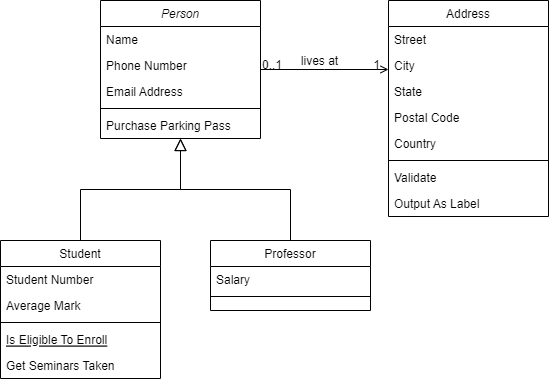

The diagram above was exported from draw.io. Its source (the exported page's mxGraphModel, read from the mxfile embedded in the PNG):
<mxGraphModel dx="954" dy="600" grid="1" gridSize="10" guides="1" tooltips="1" connect="1" arrows="1" fold="1" page="1" pageScale="1" pageWidth="827" pageHeight="1169" math="0" shadow="0">
  <root>
    <mxCell id="WIyWlLk6GJQsqaUBKTNV-0" />
    <mxCell id="WIyWlLk6GJQsqaUBKTNV-1" parent="WIyWlLk6GJQsqaUBKTNV-0" />
    <mxCell id="zkfFHV4jXpPFQw0GAbJ--0" value="Person" style="swimlane;fontStyle=2;align=center;verticalAlign=top;childLayout=stackLayout;horizontal=1;startSize=26;horizontalStack=0;resizeParent=1;resizeLast=0;collapsible=1;marginBottom=0;rounded=0;shadow=0;strokeWidth=1;" parent="WIyWlLk6GJQsqaUBKTNV-1" vertex="1">
      <mxGeometry x="220" y="120" width="160" height="138" as="geometry">
        <mxRectangle x="230" y="140" width="160" height="26" as="alternateBounds" />
      </mxGeometry>
    </mxCell>
    <mxCell id="zkfFHV4jXpPFQw0GAbJ--1" value="Name" style="text;align=left;verticalAlign=top;spacingLeft=4;spacingRight=4;overflow=hidden;rotatable=0;points=[[0,0.5],[1,0.5]];portConstraint=eastwest;" parent="zkfFHV4jXpPFQw0GAbJ--0" vertex="1">
      <mxGeometry y="26" width="160" height="26" as="geometry" />
    </mxCell>
    <mxCell id="zkfFHV4jXpPFQw0GAbJ--2" value="Phone Number" style="text;align=left;verticalAlign=top;spacingLeft=4;spacingRight=4;overflow=hidden;rotatable=0;points=[[0,0.5],[1,0.5]];portConstraint=eastwest;rounded=0;shadow=0;html=0;" parent="zkfFHV4jXpPFQw0GAbJ--0" vertex="1">
      <mxGeometry y="52" width="160" height="26" as="geometry" />
    </mxCell>
    <mxCell id="zkfFHV4jXpPFQw0GAbJ--3" value="Email Address" style="text;align=left;verticalAlign=top;spacingLeft=4;spacingRight=4;overflow=hidden;rotatable=0;points=[[0,0.5],[1,0.5]];portConstraint=eastwest;rounded=0;shadow=0;html=0;" parent="zkfFHV4jXpPFQw0GAbJ--0" vertex="1">
      <mxGeometry y="78" width="160" height="26" as="geometry" />
    </mxCell>
    <mxCell id="zkfFHV4jXpPFQw0GAbJ--4" value="" style="line;html=1;strokeWidth=1;align=left;verticalAlign=middle;spacingTop=-1;spacingLeft=3;spacingRight=3;rotatable=0;labelPosition=right;points=[];portConstraint=eastwest;" parent="zkfFHV4jXpPFQw0GAbJ--0" vertex="1">
      <mxGeometry y="104" width="160" height="8" as="geometry" />
    </mxCell>
    <mxCell id="zkfFHV4jXpPFQw0GAbJ--5" value="Purchase Parking Pass" style="text;align=left;verticalAlign=top;spacingLeft=4;spacingRight=4;overflow=hidden;rotatable=0;points=[[0,0.5],[1,0.5]];portConstraint=eastwest;" parent="zkfFHV4jXpPFQw0GAbJ--0" vertex="1">
      <mxGeometry y="112" width="160" height="26" as="geometry" />
    </mxCell>
    <mxCell id="zkfFHV4jXpPFQw0GAbJ--6" value="Student" style="swimlane;fontStyle=0;align=center;verticalAlign=top;childLayout=stackLayout;horizontal=1;startSize=26;horizontalStack=0;resizeParent=1;resizeLast=0;collapsible=1;marginBottom=0;rounded=0;shadow=0;strokeWidth=1;" parent="WIyWlLk6GJQsqaUBKTNV-1" vertex="1">
      <mxGeometry x="120" y="360" width="160" height="138" as="geometry">
        <mxRectangle x="130" y="380" width="160" height="26" as="alternateBounds" />
      </mxGeometry>
    </mxCell>
    <mxCell id="zkfFHV4jXpPFQw0GAbJ--7" value="Student Number" style="text;align=left;verticalAlign=top;spacingLeft=4;spacingRight=4;overflow=hidden;rotatable=0;points=[[0,0.5],[1,0.5]];portConstraint=eastwest;" parent="zkfFHV4jXpPFQw0GAbJ--6" vertex="1">
      <mxGeometry y="26" width="160" height="26" as="geometry" />
    </mxCell>
    <mxCell id="zkfFHV4jXpPFQw0GAbJ--8" value="Average Mark" style="text;align=left;verticalAlign=top;spacingLeft=4;spacingRight=4;overflow=hidden;rotatable=0;points=[[0,0.5],[1,0.5]];portConstraint=eastwest;rounded=0;shadow=0;html=0;" parent="zkfFHV4jXpPFQw0GAbJ--6" vertex="1">
      <mxGeometry y="52" width="160" height="26" as="geometry" />
    </mxCell>
    <mxCell id="zkfFHV4jXpPFQw0GAbJ--9" value="" style="line;html=1;strokeWidth=1;align=left;verticalAlign=middle;spacingTop=-1;spacingLeft=3;spacingRight=3;rotatable=0;labelPosition=right;points=[];portConstraint=eastwest;" parent="zkfFHV4jXpPFQw0GAbJ--6" vertex="1">
      <mxGeometry y="78" width="160" height="8" as="geometry" />
    </mxCell>
    <mxCell id="zkfFHV4jXpPFQw0GAbJ--10" value="Is Eligible To Enroll" style="text;align=left;verticalAlign=top;spacingLeft=4;spacingRight=4;overflow=hidden;rotatable=0;points=[[0,0.5],[1,0.5]];portConstraint=eastwest;fontStyle=4" parent="zkfFHV4jXpPFQw0GAbJ--6" vertex="1">
      <mxGeometry y="86" width="160" height="26" as="geometry" />
    </mxCell>
    <mxCell id="zkfFHV4jXpPFQw0GAbJ--11" value="Get Seminars Taken" style="text;align=left;verticalAlign=top;spacingLeft=4;spacingRight=4;overflow=hidden;rotatable=0;points=[[0,0.5],[1,0.5]];portConstraint=eastwest;" parent="zkfFHV4jXpPFQw0GAbJ--6" vertex="1">
      <mxGeometry y="112" width="160" height="26" as="geometry" />
    </mxCell>
    <mxCell id="zkfFHV4jXpPFQw0GAbJ--12" value="" style="endArrow=block;endSize=10;endFill=0;shadow=0;strokeWidth=1;rounded=0;edgeStyle=elbowEdgeStyle;elbow=vertical;" parent="WIyWlLk6GJQsqaUBKTNV-1" source="zkfFHV4jXpPFQw0GAbJ--6" target="zkfFHV4jXpPFQw0GAbJ--0" edge="1">
      <mxGeometry width="160" relative="1" as="geometry">
        <mxPoint x="200" y="203" as="sourcePoint" />
        <mxPoint x="200" y="203" as="targetPoint" />
      </mxGeometry>
    </mxCell>
    <mxCell id="zkfFHV4jXpPFQw0GAbJ--13" value="Professor" style="swimlane;fontStyle=0;align=center;verticalAlign=top;childLayout=stackLayout;horizontal=1;startSize=26;horizontalStack=0;resizeParent=1;resizeLast=0;collapsible=1;marginBottom=0;rounded=0;shadow=0;strokeWidth=1;" parent="WIyWlLk6GJQsqaUBKTNV-1" vertex="1">
      <mxGeometry x="330" y="360" width="160" height="70" as="geometry">
        <mxRectangle x="340" y="380" width="170" height="26" as="alternateBounds" />
      </mxGeometry>
    </mxCell>
    <mxCell id="zkfFHV4jXpPFQw0GAbJ--14" value="Salary" style="text;align=left;verticalAlign=top;spacingLeft=4;spacingRight=4;overflow=hidden;rotatable=0;points=[[0,0.5],[1,0.5]];portConstraint=eastwest;" parent="zkfFHV4jXpPFQw0GAbJ--13" vertex="1">
      <mxGeometry y="26" width="160" height="26" as="geometry" />
    </mxCell>
    <mxCell id="zkfFHV4jXpPFQw0GAbJ--15" value="" style="line;html=1;strokeWidth=1;align=left;verticalAlign=middle;spacingTop=-1;spacingLeft=3;spacingRight=3;rotatable=0;labelPosition=right;points=[];portConstraint=eastwest;" parent="zkfFHV4jXpPFQw0GAbJ--13" vertex="1">
      <mxGeometry y="52" width="160" height="8" as="geometry" />
    </mxCell>
    <mxCell id="zkfFHV4jXpPFQw0GAbJ--16" value="" style="endArrow=block;endSize=10;endFill=0;shadow=0;strokeWidth=1;rounded=0;edgeStyle=elbowEdgeStyle;elbow=vertical;" parent="WIyWlLk6GJQsqaUBKTNV-1" source="zkfFHV4jXpPFQw0GAbJ--13" target="zkfFHV4jXpPFQw0GAbJ--0" edge="1">
      <mxGeometry width="160" relative="1" as="geometry">
        <mxPoint x="210" y="373" as="sourcePoint" />
        <mxPoint x="310" y="271" as="targetPoint" />
      </mxGeometry>
    </mxCell>
    <mxCell id="zkfFHV4jXpPFQw0GAbJ--17" value="Address" style="swimlane;fontStyle=0;align=center;verticalAlign=top;childLayout=stackLayout;horizontal=1;startSize=26;horizontalStack=0;resizeParent=1;resizeLast=0;collapsible=1;marginBottom=0;rounded=0;shadow=0;strokeWidth=1;" parent="WIyWlLk6GJQsqaUBKTNV-1" vertex="1">
      <mxGeometry x="508" y="120" width="160" height="216" as="geometry">
        <mxRectangle x="550" y="140" width="160" height="26" as="alternateBounds" />
      </mxGeometry>
    </mxCell>
    <mxCell id="zkfFHV4jXpPFQw0GAbJ--18" value="Street" style="text;align=left;verticalAlign=top;spacingLeft=4;spacingRight=4;overflow=hidden;rotatable=0;points=[[0,0.5],[1,0.5]];portConstraint=eastwest;" parent="zkfFHV4jXpPFQw0GAbJ--17" vertex="1">
      <mxGeometry y="26" width="160" height="26" as="geometry" />
    </mxCell>
    <mxCell id="zkfFHV4jXpPFQw0GAbJ--19" value="City" style="text;align=left;verticalAlign=top;spacingLeft=4;spacingRight=4;overflow=hidden;rotatable=0;points=[[0,0.5],[1,0.5]];portConstraint=eastwest;rounded=0;shadow=0;html=0;" parent="zkfFHV4jXpPFQw0GAbJ--17" vertex="1">
      <mxGeometry y="52" width="160" height="26" as="geometry" />
    </mxCell>
    <mxCell id="zkfFHV4jXpPFQw0GAbJ--20" value="State" style="text;align=left;verticalAlign=top;spacingLeft=4;spacingRight=4;overflow=hidden;rotatable=0;points=[[0,0.5],[1,0.5]];portConstraint=eastwest;rounded=0;shadow=0;html=0;" parent="zkfFHV4jXpPFQw0GAbJ--17" vertex="1">
      <mxGeometry y="78" width="160" height="26" as="geometry" />
    </mxCell>
    <mxCell id="zkfFHV4jXpPFQw0GAbJ--21" value="Postal Code" style="text;align=left;verticalAlign=top;spacingLeft=4;spacingRight=4;overflow=hidden;rotatable=0;points=[[0,0.5],[1,0.5]];portConstraint=eastwest;rounded=0;shadow=0;html=0;" parent="zkfFHV4jXpPFQw0GAbJ--17" vertex="1">
      <mxGeometry y="104" width="160" height="26" as="geometry" />
    </mxCell>
    <mxCell id="zkfFHV4jXpPFQw0GAbJ--22" value="Country" style="text;align=left;verticalAlign=top;spacingLeft=4;spacingRight=4;overflow=hidden;rotatable=0;points=[[0,0.5],[1,0.5]];portConstraint=eastwest;rounded=0;shadow=0;html=0;" parent="zkfFHV4jXpPFQw0GAbJ--17" vertex="1">
      <mxGeometry y="130" width="160" height="26" as="geometry" />
    </mxCell>
    <mxCell id="zkfFHV4jXpPFQw0GAbJ--23" value="" style="line;html=1;strokeWidth=1;align=left;verticalAlign=middle;spacingTop=-1;spacingLeft=3;spacingRight=3;rotatable=0;labelPosition=right;points=[];portConstraint=eastwest;" parent="zkfFHV4jXpPFQw0GAbJ--17" vertex="1">
      <mxGeometry y="156" width="160" height="8" as="geometry" />
    </mxCell>
    <mxCell id="zkfFHV4jXpPFQw0GAbJ--24" value="Validate" style="text;align=left;verticalAlign=top;spacingLeft=4;spacingRight=4;overflow=hidden;rotatable=0;points=[[0,0.5],[1,0.5]];portConstraint=eastwest;" parent="zkfFHV4jXpPFQw0GAbJ--17" vertex="1">
      <mxGeometry y="164" width="160" height="26" as="geometry" />
    </mxCell>
    <mxCell id="zkfFHV4jXpPFQw0GAbJ--25" value="Output As Label" style="text;align=left;verticalAlign=top;spacingLeft=4;spacingRight=4;overflow=hidden;rotatable=0;points=[[0,0.5],[1,0.5]];portConstraint=eastwest;" parent="zkfFHV4jXpPFQw0GAbJ--17" vertex="1">
      <mxGeometry y="190" width="160" height="26" as="geometry" />
    </mxCell>
    <mxCell id="zkfFHV4jXpPFQw0GAbJ--26" value="" style="endArrow=open;shadow=0;strokeWidth=1;rounded=0;endFill=1;edgeStyle=elbowEdgeStyle;elbow=vertical;" parent="WIyWlLk6GJQsqaUBKTNV-1" source="zkfFHV4jXpPFQw0GAbJ--0" target="zkfFHV4jXpPFQw0GAbJ--17" edge="1">
      <mxGeometry x="0.5" y="41" relative="1" as="geometry">
        <mxPoint x="380" y="192" as="sourcePoint" />
        <mxPoint x="540" y="192" as="targetPoint" />
        <mxPoint x="-40" y="32" as="offset" />
      </mxGeometry>
    </mxCell>
    <mxCell id="zkfFHV4jXpPFQw0GAbJ--27" value="0..1" style="resizable=0;align=left;verticalAlign=bottom;labelBackgroundColor=none;fontSize=12;" parent="zkfFHV4jXpPFQw0GAbJ--26" connectable="0" vertex="1">
      <mxGeometry x="-1" relative="1" as="geometry">
        <mxPoint y="4" as="offset" />
      </mxGeometry>
    </mxCell>
    <mxCell id="zkfFHV4jXpPFQw0GAbJ--28" value="1" style="resizable=0;align=right;verticalAlign=bottom;labelBackgroundColor=none;fontSize=12;" parent="zkfFHV4jXpPFQw0GAbJ--26" connectable="0" vertex="1">
      <mxGeometry x="1" relative="1" as="geometry">
        <mxPoint x="-7" y="4" as="offset" />
      </mxGeometry>
    </mxCell>
    <mxCell id="zkfFHV4jXpPFQw0GAbJ--29" value="lives at" style="text;html=1;resizable=0;points=[];;align=center;verticalAlign=middle;labelBackgroundColor=none;rounded=0;shadow=0;strokeWidth=1;fontSize=12;" parent="zkfFHV4jXpPFQw0GAbJ--26" vertex="1" connectable="0">
      <mxGeometry x="0.5" y="49" relative="1" as="geometry">
        <mxPoint x="-38" y="40" as="offset" />
      </mxGeometry>
    </mxCell>
  </root>
</mxGraphModel>